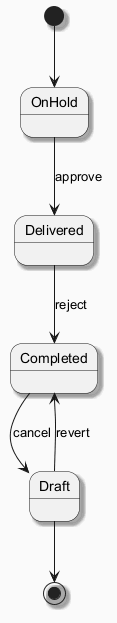

The diagram above was rendered by PlantUML. Its source (embedded in the PNG):
@startuml
skinparam backgroundColor #FAFAFA
skinparam classBackgroundColor #FFF3E0
skinparam classBorderColor #E65100
skinparam shadowing true
[*] --> OnHold
OnHold --> Delivered : approve
Delivered --> Completed : reject
Completed --> Draft : cancel
Draft --> Completed : revert
Draft --> [*]
@enduml